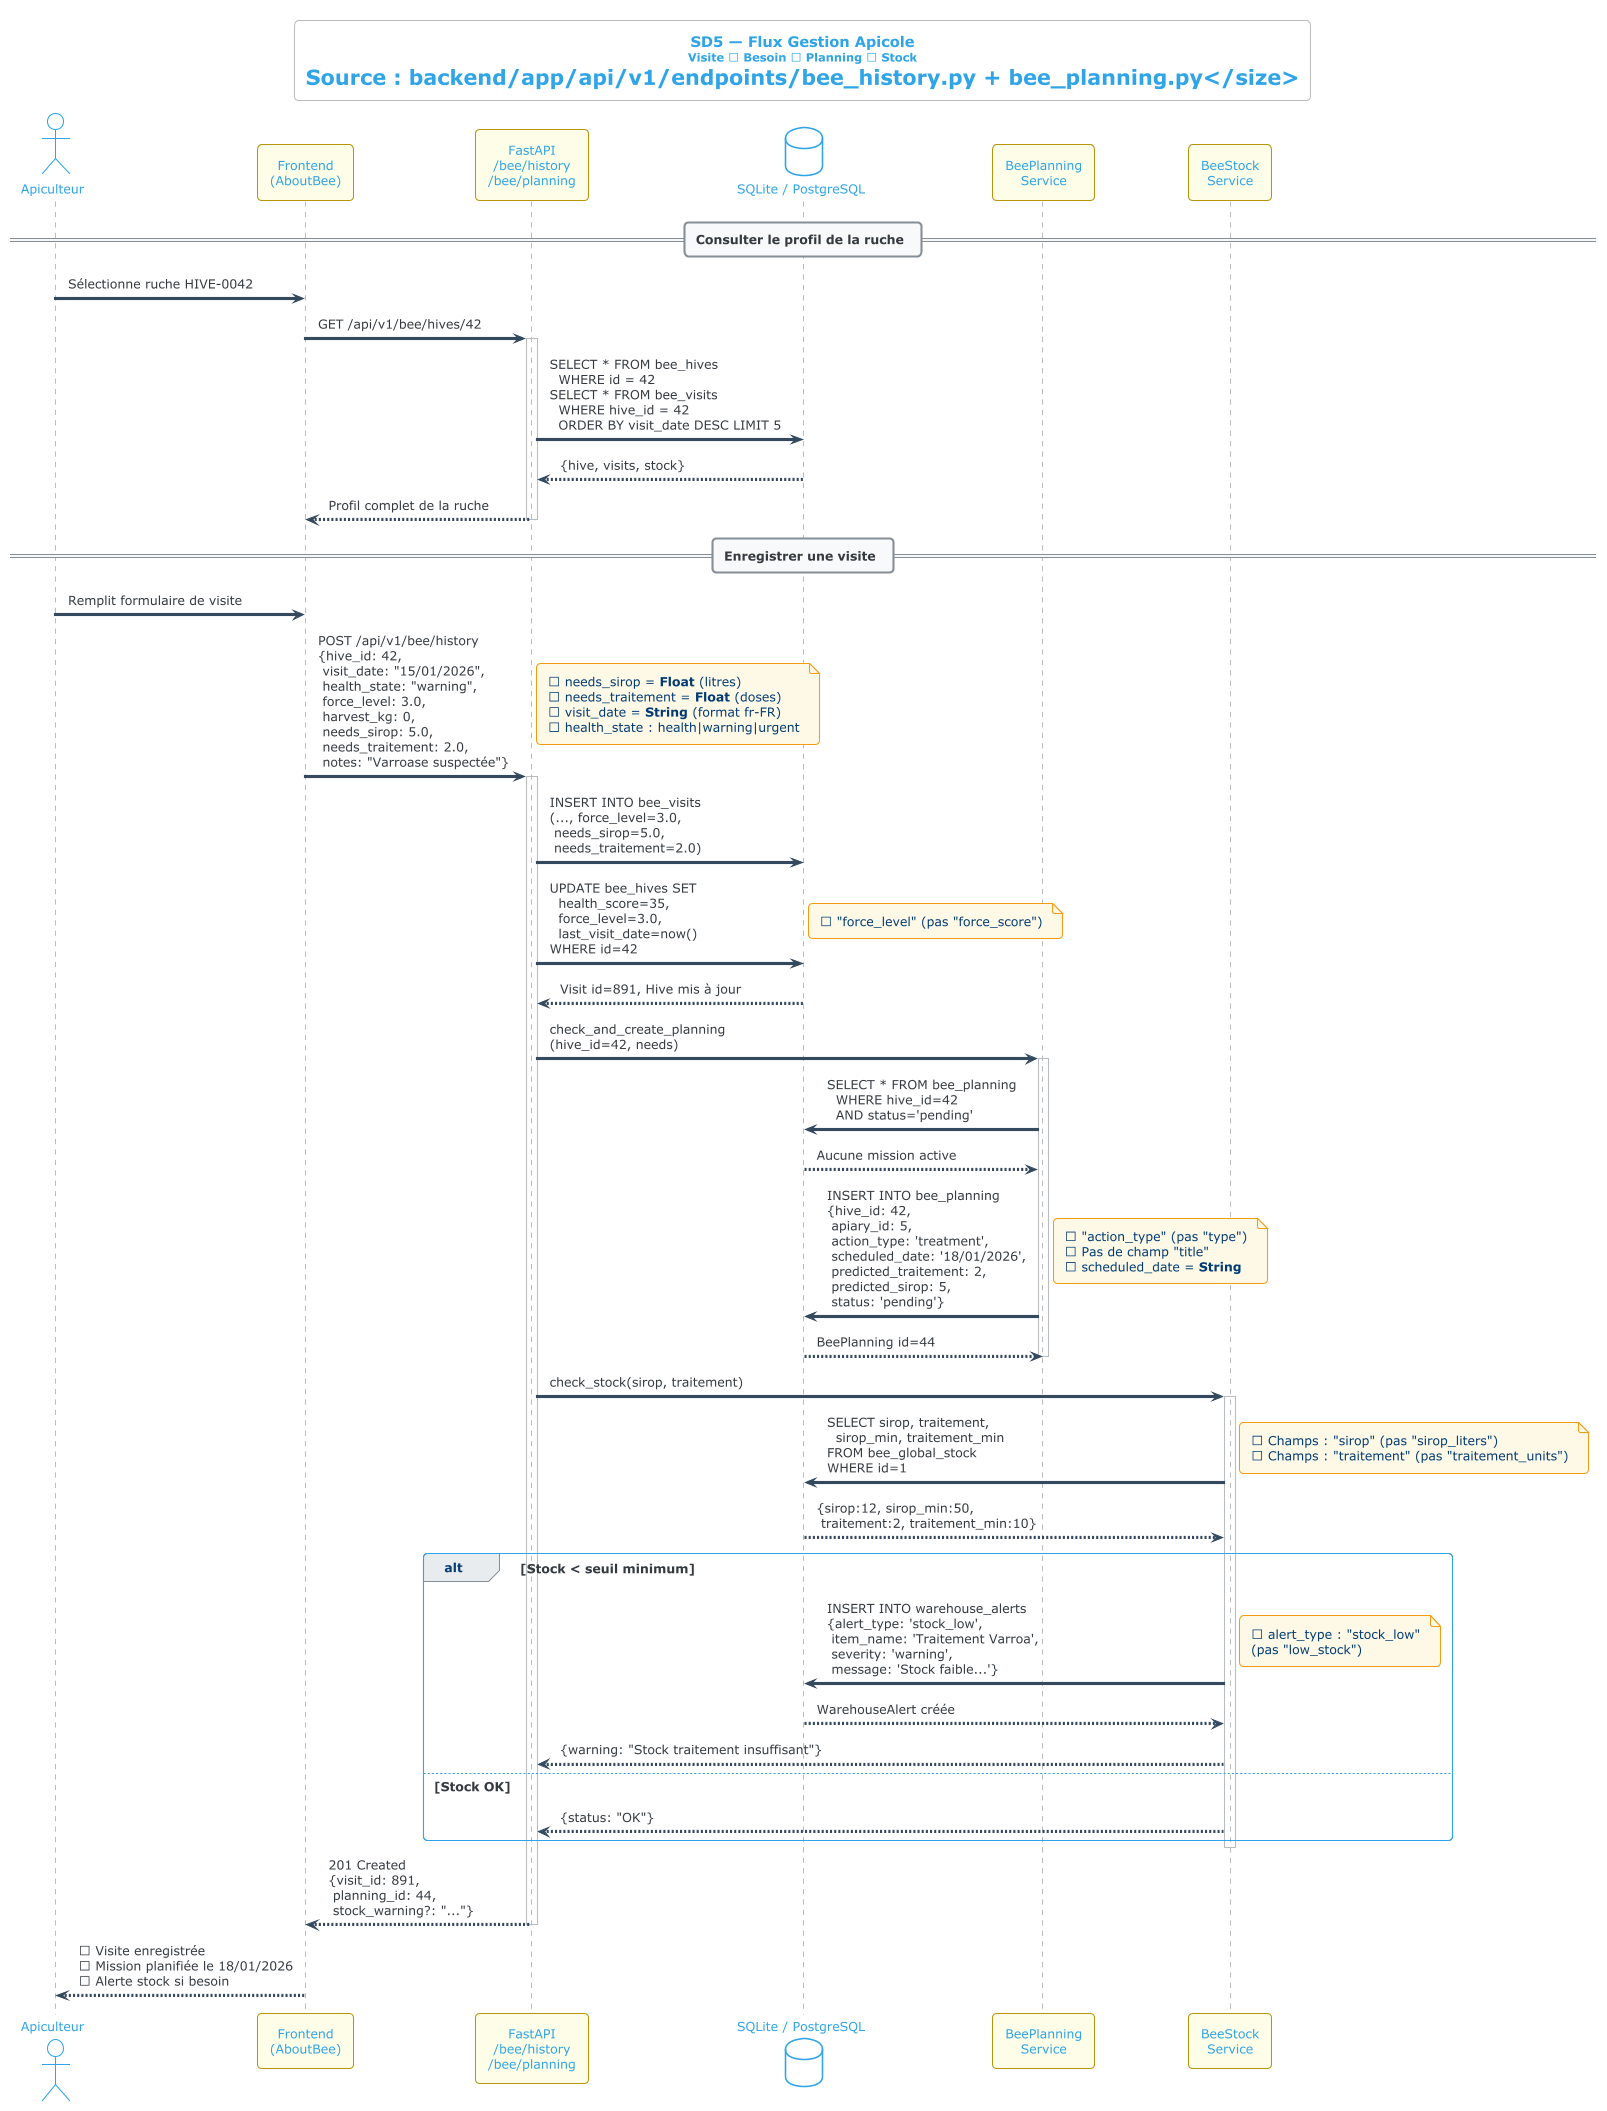

The diagram above was rendered by PlantUML. Its source (embedded in the PNG):
@startuml SD5_Bee_Workflow
!theme cerulean-outline
skinparam backgroundColor #FFFFFF
skinparam ParticipantBorderColor #B7950B
skinparam ParticipantBackgroundColor #FEFDE7
skinparam SequenceArrowColor #34495E
skinparam NoteBackgroundColor #FEF9E7
skinparam NoteBorderColor #F39C12
skinparam LifeLineBorderColor #AEB6BF
skinparam shadowing false

title <size:14><b>SD5 — Flux Gestion Apicole</b></size>\n<size:11>Visite → Besoin → Planning → Stock\nSource : backend/app/api/v1/endpoints/bee_history.py + bee_planning.py</size>

actor "Apiculteur" as Beekeeper
participant "Frontend\n(AboutBee)" as FE
participant "FastAPI\n/bee/history\n/bee/planning" as API
database "SQLite / PostgreSQL" as DB
participant "BeePlanning\nService" as PlanSvc
participant "BeeStock\nService" as StockSvc

== Consulter le profil de la ruche ==

Beekeeper -> FE : Sélectionne ruche HIVE-0042
FE -> API : GET /api/v1/bee/hives/42
activate API
API -> DB : SELECT * FROM bee_hives\n  WHERE id = 42\nSELECT * FROM bee_visits\n  WHERE hive_id = 42\n  ORDER BY visit_date DESC LIMIT 5
DB --> API : {hive, visits, stock}
API --> FE : Profil complet de la ruche
deactivate API

== Enregistrer une visite ==

Beekeeper -> FE : Remplit formulaire de visite
FE -> API : POST /api/v1/bee/history\n{hive_id: 42,\n visit_date: "15/01/2026",\n health_state: "warning",\n force_level: 3.0,\n harvest_kg: 0,\n needs_sirop: 5.0,\n needs_traitement: 2.0,\n notes: "Varroase suspectée"}
note right
  ⚠ needs_sirop = <b>Float</b> (litres)
  ⚠ needs_traitement = <b>Float</b> (doses)
  ⚠ visit_date = <b>String</b> (format fr-FR)
  ⚠ health_state : health|warning|urgent
end note
activate API

API -> DB : INSERT INTO bee_visits\n(..., force_level=3.0,\n needs_sirop=5.0,\n needs_traitement=2.0)
API -> DB : UPDATE bee_hives SET\n  health_score=35,\n  force_level=3.0,\n  last_visit_date=now()\nWHERE id=42
note right
  ⚠ "force_level" (pas "force_score")
end note
DB --> API : Visit id=891, Hive mis à jour

API -> PlanSvc : check_and_create_planning\n(hive_id=42, needs)
activate PlanSvc
PlanSvc -> DB : SELECT * FROM bee_planning\n  WHERE hive_id=42\n  AND status='pending'
DB --> PlanSvc : Aucune mission active
PlanSvc -> DB : INSERT INTO bee_planning\n{hive_id: 42,\n apiary_id: 5,\n action_type: 'treatment',\n scheduled_date: '18/01/2026',\n predicted_traitement: 2,\n predicted_sirop: 5,\n status: 'pending'}
note right
  ⚠ "action_type" (pas "type")
  ⚠ Pas de champ "title"
  ⚠ scheduled_date = <b>String</b>
end note
DB --> PlanSvc : BeePlanning id=44
deactivate PlanSvc

API -> StockSvc : check_stock(sirop, traitement)
activate StockSvc
StockSvc -> DB : SELECT sirop, traitement,\n  sirop_min, traitement_min\nFROM bee_global_stock\nWHERE id=1
note right
  ⚠ Champs : "sirop" (pas "sirop_liters")
  ⚠ Champs : "traitement" (pas "traitement_units")
end note
DB --> StockSvc : {sirop:12, sirop_min:50,\n traitement:2, traitement_min:10}

alt Stock < seuil minimum
  StockSvc -> DB : INSERT INTO warehouse_alerts\n{alert_type: 'stock_low',\n item_name: 'Traitement Varroa',\n severity: 'warning',\n message: 'Stock faible...'}
  note right
    ⚠ alert_type : "stock_low"
    (pas "low_stock")
  end note
  DB --> StockSvc : WarehouseAlert créée
  StockSvc --> API : {warning: "Stock traitement insuffisant"}
else Stock OK
  StockSvc --> API : {status: "OK"}
end
deactivate StockSvc

API --> FE : 201 Created\n{visit_id: 891,\n planning_id: 44,\n stock_warning?: "..."}
deactivate API

FE --> Beekeeper : ✅ Visite enregistrée\n📅 Mission planifiée le 18/01/2026\n⚠ Alerte stock si besoin

@enduml